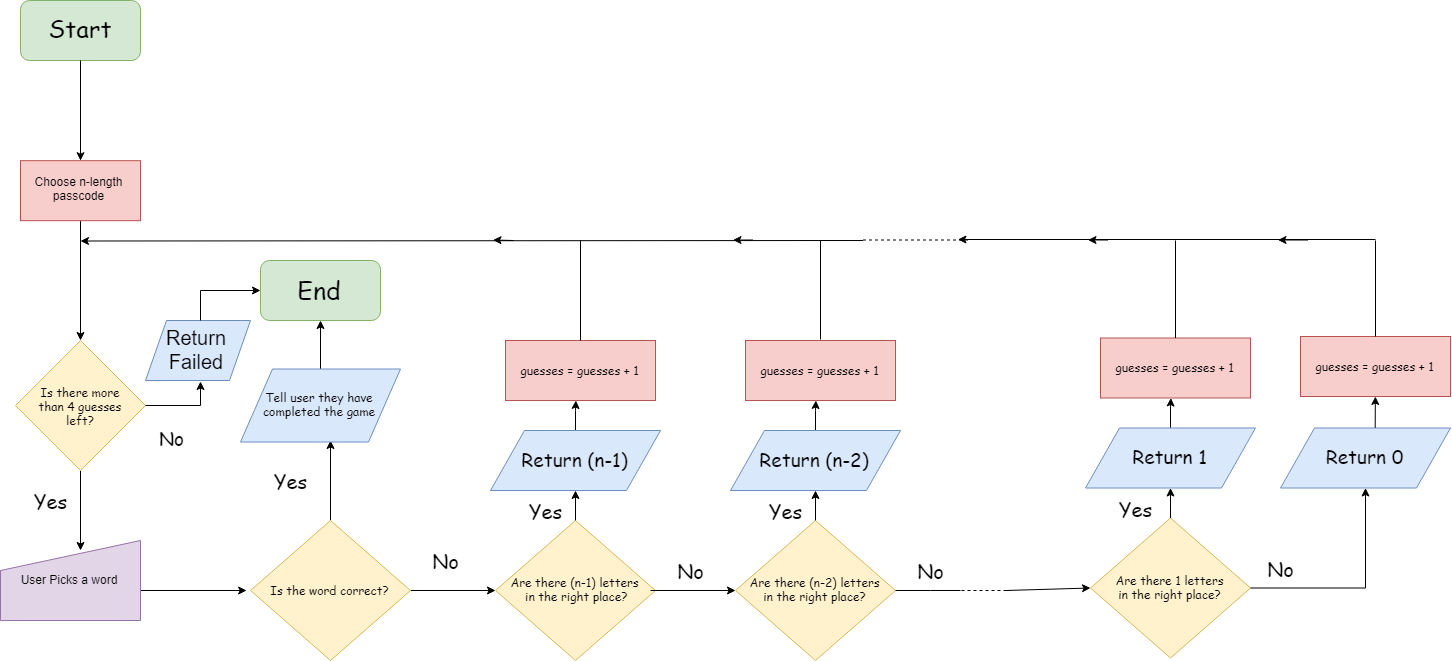

The diagram above was exported from draw.io. Its source (the exported page's mxGraphModel, read from the mxfile embedded in the PNG):
<mxGraphModel dx="2460" dy="1335" grid="1" gridSize="10" guides="1" tooltips="1" connect="1" arrows="1" fold="1" page="1" pageScale="1" pageWidth="1600" pageHeight="900" math="0" shadow="0">
  <root>
    <mxCell id="0" />
    <mxCell id="1" parent="0" />
    <mxCell id="VlEsMEJkE0UExtdVxTi--1" value="" style="edgeStyle=orthogonalEdgeStyle;rounded=0;orthogonalLoop=1;jettySize=auto;html=1;fontFamily=Comic Sans MS;exitX=0.5;exitY=1;exitDx=0;exitDy=0;" edge="1" parent="1" source="VlEsMEJkE0UExtdVxTi--57">
      <mxGeometry relative="1" as="geometry">
        <mxPoint x="95" y="440" as="targetPoint" />
        <mxPoint x="95" y="360" as="sourcePoint" />
      </mxGeometry>
    </mxCell>
    <mxCell id="VlEsMEJkE0UExtdVxTi--2" value="&lt;font style=&quot;font-size: 24px&quot;&gt;Start&lt;/font&gt;" style="rounded=1;whiteSpace=wrap;html=1;fontFamily=Comic Sans MS;fillColor=#d5e8d4;strokeColor=#82b366;" vertex="1" parent="1">
      <mxGeometry x="35" y="100" width="120" height="60" as="geometry" />
    </mxCell>
    <mxCell id="VlEsMEJkE0UExtdVxTi--3" value="" style="edgeStyle=orthogonalEdgeStyle;rounded=0;orthogonalLoop=1;jettySize=auto;html=1;fontFamily=Comic Sans MS;" edge="1" parent="1" source="VlEsMEJkE0UExtdVxTi--4">
      <mxGeometry relative="1" as="geometry">
        <mxPoint x="95" y="650" as="targetPoint" />
      </mxGeometry>
    </mxCell>
    <mxCell id="VlEsMEJkE0UExtdVxTi--4" value="" style="rhombus;whiteSpace=wrap;html=1;fontFamily=Comic Sans MS;fillColor=#fff2cc;strokeColor=#d6b656;" vertex="1" parent="1">
      <mxGeometry x="30" y="440" width="130" height="130" as="geometry" />
    </mxCell>
    <mxCell id="VlEsMEJkE0UExtdVxTi--5" value="Is there more than 4 guesses left?" style="text;html=1;strokeColor=none;fillColor=none;align=center;verticalAlign=middle;whiteSpace=wrap;rounded=0;fontFamily=Comic Sans MS;" vertex="1" parent="1">
      <mxGeometry x="45" y="495" width="100" height="20" as="geometry" />
    </mxCell>
    <mxCell id="VlEsMEJkE0UExtdVxTi--6" value="&lt;font style=&quot;font-size: 19px&quot;&gt;No&lt;/font&gt;" style="text;html=1;strokeColor=none;fillColor=none;align=center;verticalAlign=middle;whiteSpace=wrap;rounded=0;fontFamily=Comic Sans MS;" vertex="1" parent="1">
      <mxGeometry x="166" y="527.5" width="40" height="20" as="geometry" />
    </mxCell>
    <mxCell id="VlEsMEJkE0UExtdVxTi--7" value="" style="endArrow=none;html=1;fontFamily=Comic Sans MS;" edge="1" parent="1">
      <mxGeometry width="50" height="50" relative="1" as="geometry">
        <mxPoint x="160" y="505" as="sourcePoint" />
        <mxPoint x="215" y="505" as="targetPoint" />
      </mxGeometry>
    </mxCell>
    <mxCell id="VlEsMEJkE0UExtdVxTi--9" value="" style="endArrow=classic;html=1;entryX=0;entryY=0.5;entryDx=0;entryDy=0;fontFamily=Comic Sans MS;" edge="1" parent="1" target="VlEsMEJkE0UExtdVxTi--18">
      <mxGeometry width="50" height="50" relative="1" as="geometry">
        <mxPoint x="215" y="390" as="sourcePoint" />
        <mxPoint x="155" y="329.5" as="targetPoint" />
      </mxGeometry>
    </mxCell>
    <mxCell id="VlEsMEJkE0UExtdVxTi--10" value="" style="edgeStyle=orthogonalEdgeStyle;rounded=0;orthogonalLoop=1;jettySize=auto;html=1;fontFamily=Comic Sans MS;" edge="1" parent="1">
      <mxGeometry relative="1" as="geometry">
        <mxPoint x="261.10000000000036" y="690" as="targetPoint" />
        <mxPoint x="150.9000000000001" y="690" as="sourcePoint" />
      </mxGeometry>
    </mxCell>
    <mxCell id="VlEsMEJkE0UExtdVxTi--12" value="" style="edgeStyle=orthogonalEdgeStyle;rounded=0;orthogonalLoop=1;jettySize=auto;html=1;fontFamily=Comic Sans MS;" edge="1" parent="1" source="VlEsMEJkE0UExtdVxTi--14">
      <mxGeometry relative="1" as="geometry">
        <mxPoint x="345" y="540" as="targetPoint" />
      </mxGeometry>
    </mxCell>
    <mxCell id="VlEsMEJkE0UExtdVxTi--13" value="" style="edgeStyle=orthogonalEdgeStyle;rounded=0;orthogonalLoop=1;jettySize=auto;html=1;fontFamily=Comic Sans MS;" edge="1" parent="1" source="VlEsMEJkE0UExtdVxTi--14" target="VlEsMEJkE0UExtdVxTi--15">
      <mxGeometry relative="1" as="geometry" />
    </mxCell>
    <mxCell id="VlEsMEJkE0UExtdVxTi--14" value="Is the word correct?" style="rhombus;whiteSpace=wrap;html=1;fontFamily=Comic Sans MS;fillColor=#fff2cc;strokeColor=#d6b656;" vertex="1" parent="1">
      <mxGeometry x="265" y="620" width="160" height="140" as="geometry" />
    </mxCell>
    <mxCell id="VlEsMEJkE0UExtdVxTi--15" value="Are there (n-1) letters&lt;br&gt;&amp;nbsp;in the right place?" style="rhombus;whiteSpace=wrap;html=1;fontFamily=Comic Sans MS;fillColor=#fff2cc;strokeColor=#d6b656;" vertex="1" parent="1">
      <mxGeometry x="510" y="620" width="160" height="140" as="geometry" />
    </mxCell>
    <mxCell id="VlEsMEJkE0UExtdVxTi--16" value="&lt;font style=&quot;font-size: 20px&quot;&gt;Yes&lt;/font&gt;" style="text;html=1;strokeColor=none;fillColor=none;align=center;verticalAlign=middle;whiteSpace=wrap;rounded=0;fontFamily=Comic Sans MS;" vertex="1" parent="1">
      <mxGeometry x="285" y="570" width="40" height="20" as="geometry" />
    </mxCell>
    <mxCell id="VlEsMEJkE0UExtdVxTi--17" value="&lt;font style=&quot;font-size: 20px&quot;&gt;Yes&lt;/font&gt;" style="text;html=1;strokeColor=none;fillColor=none;align=center;verticalAlign=middle;whiteSpace=wrap;rounded=0;fontFamily=Comic Sans MS;" vertex="1" parent="1">
      <mxGeometry x="45" y="590" width="40" height="20" as="geometry" />
    </mxCell>
    <mxCell id="VlEsMEJkE0UExtdVxTi--18" value="&lt;font style=&quot;font-size: 25px&quot;&gt;End&lt;/font&gt;" style="rounded=1;whiteSpace=wrap;html=1;fontFamily=Comic Sans MS;fillColor=#d5e8d4;strokeColor=#82b366;" vertex="1" parent="1">
      <mxGeometry x="275" y="360" width="120" height="60" as="geometry" />
    </mxCell>
    <mxCell id="VlEsMEJkE0UExtdVxTi--19" value="" style="edgeStyle=orthogonalEdgeStyle;rounded=0;orthogonalLoop=1;jettySize=auto;html=1;fontFamily=Comic Sans MS;" edge="1" parent="1" source="VlEsMEJkE0UExtdVxTi--20">
      <mxGeometry relative="1" as="geometry">
        <mxPoint x="335" y="420" as="targetPoint" />
      </mxGeometry>
    </mxCell>
    <mxCell id="VlEsMEJkE0UExtdVxTi--20" value="Tell user they have completed the game" style="shape=parallelogram;perimeter=parallelogramPerimeter;whiteSpace=wrap;html=1;fontFamily=Comic Sans MS;fillColor=#dae8fc;strokeColor=#6c8ebf;" vertex="1" parent="1">
      <mxGeometry x="255" y="468.5" width="160" height="73" as="geometry" />
    </mxCell>
    <mxCell id="VlEsMEJkE0UExtdVxTi--21" value="" style="edgeStyle=orthogonalEdgeStyle;rounded=0;orthogonalLoop=1;jettySize=auto;html=1;fontFamily=Comic Sans MS;" edge="1" parent="1" source="VlEsMEJkE0UExtdVxTi--22">
      <mxGeometry relative="1" as="geometry">
        <mxPoint x="590.4285714285743" y="500" as="targetPoint" />
      </mxGeometry>
    </mxCell>
    <mxCell id="VlEsMEJkE0UExtdVxTi--22" value="&lt;font style=&quot;font-size: 19px&quot;&gt;Return (n-1)&lt;/font&gt;" style="shape=parallelogram;perimeter=parallelogramPerimeter;whiteSpace=wrap;html=1;fontFamily=Comic Sans MS;fillColor=#dae8fc;strokeColor=#6c8ebf;" vertex="1" parent="1">
      <mxGeometry x="505" y="530" width="170" height="60" as="geometry" />
    </mxCell>
    <mxCell id="VlEsMEJkE0UExtdVxTi--23" value="" style="endArrow=classic;html=1;fontFamily=Comic Sans MS;rounded=0;" edge="1" parent="1">
      <mxGeometry width="50" height="50" relative="1" as="geometry">
        <mxPoint x="877.5" y="340" as="sourcePoint" />
        <mxPoint x="95" y="340.5" as="targetPoint" />
        <Array as="points" />
      </mxGeometry>
    </mxCell>
    <mxCell id="VlEsMEJkE0UExtdVxTi--24" value="" style="endArrow=classic;html=1;fontFamily=Comic Sans MS;" edge="1" parent="1">
      <mxGeometry width="50" height="50" relative="1" as="geometry">
        <mxPoint x="528" y="340" as="sourcePoint" />
        <mxPoint x="507.5" y="339.5" as="targetPoint" />
      </mxGeometry>
    </mxCell>
    <mxCell id="VlEsMEJkE0UExtdVxTi--25" value="" style="edgeStyle=orthogonalEdgeStyle;rounded=0;orthogonalLoop=1;jettySize=auto;html=1;fontFamily=Comic Sans MS;" edge="1" parent="1" target="VlEsMEJkE0UExtdVxTi--26">
      <mxGeometry relative="1" as="geometry">
        <mxPoint x="665" y="690" as="sourcePoint" />
      </mxGeometry>
    </mxCell>
    <mxCell id="VlEsMEJkE0UExtdVxTi--26" value="Are there (n-2) letters&lt;br&gt;in the right place?" style="rhombus;whiteSpace=wrap;html=1;fontFamily=Comic Sans MS;fillColor=#fff2cc;strokeColor=#d6b656;" vertex="1" parent="1">
      <mxGeometry x="750" y="620" width="160" height="140" as="geometry" />
    </mxCell>
    <mxCell id="VlEsMEJkE0UExtdVxTi--27" value="" style="edgeStyle=orthogonalEdgeStyle;rounded=0;orthogonalLoop=1;jettySize=auto;html=1;fontFamily=Comic Sans MS;" edge="1" parent="1" source="VlEsMEJkE0UExtdVxTi--28">
      <mxGeometry relative="1" as="geometry">
        <mxPoint x="830.4285714285725" y="500" as="targetPoint" />
      </mxGeometry>
    </mxCell>
    <mxCell id="VlEsMEJkE0UExtdVxTi--28" value="&lt;font style=&quot;font-size: 19px&quot;&gt;Return (n-2)&lt;/font&gt;" style="shape=parallelogram;perimeter=parallelogramPerimeter;whiteSpace=wrap;html=1;fontFamily=Comic Sans MS;fillColor=#dae8fc;strokeColor=#6c8ebf;" vertex="1" parent="1">
      <mxGeometry x="745" y="530" width="170" height="60" as="geometry" />
    </mxCell>
    <mxCell id="VlEsMEJkE0UExtdVxTi--29" value="" style="endArrow=classic;html=1;fontFamily=Comic Sans MS;" edge="1" parent="1">
      <mxGeometry width="50" height="50" relative="1" as="geometry">
        <mxPoint x="767.5" y="339.5" as="sourcePoint" />
        <mxPoint x="747.5" y="339.5" as="targetPoint" />
      </mxGeometry>
    </mxCell>
    <mxCell id="VlEsMEJkE0UExtdVxTi--30" value="" style="endArrow=classic;html=1;exitX=0.5;exitY=0;exitDx=0;exitDy=0;fontFamily=Comic Sans MS;" edge="1" parent="1" source="VlEsMEJkE0UExtdVxTi--15" target="VlEsMEJkE0UExtdVxTi--22">
      <mxGeometry width="50" height="50" relative="1" as="geometry">
        <mxPoint x="25" y="830" as="sourcePoint" />
        <mxPoint x="585" y="593" as="targetPoint" />
      </mxGeometry>
    </mxCell>
    <mxCell id="VlEsMEJkE0UExtdVxTi--31" value="" style="endArrow=classic;html=1;exitX=0.5;exitY=0;exitDx=0;exitDy=0;entryX=0.5;entryY=1;entryDx=0;entryDy=0;fontFamily=Comic Sans MS;" edge="1" parent="1" source="VlEsMEJkE0UExtdVxTi--26" target="VlEsMEJkE0UExtdVxTi--28">
      <mxGeometry width="50" height="50" relative="1" as="geometry">
        <mxPoint x="599.9999999999998" y="630" as="sourcePoint" />
        <mxPoint x="599.9999999999998" y="600" as="targetPoint" />
      </mxGeometry>
    </mxCell>
    <mxCell id="VlEsMEJkE0UExtdVxTi--32" value="guesses = guesses + 1" style="rounded=0;whiteSpace=wrap;html=1;fontFamily=Comic Sans MS;fillColor=#f8cecc;strokeColor=#b85450;" vertex="1" parent="1">
      <mxGeometry x="760" y="440" width="150" height="60" as="geometry" />
    </mxCell>
    <mxCell id="VlEsMEJkE0UExtdVxTi--33" value="" style="endArrow=none;html=1;exitX=0.5;exitY=0;exitDx=0;exitDy=0;fontFamily=Comic Sans MS;" edge="1" parent="1">
      <mxGeometry width="50" height="50" relative="1" as="geometry">
        <mxPoint x="835" y="439" as="sourcePoint" />
        <mxPoint x="835" y="340" as="targetPoint" />
      </mxGeometry>
    </mxCell>
    <mxCell id="VlEsMEJkE0UExtdVxTi--34" value="guesses = guesses + 1" style="rounded=0;whiteSpace=wrap;html=1;fontFamily=Comic Sans MS;fillColor=#f8cecc;strokeColor=#b85450;" vertex="1" parent="1">
      <mxGeometry x="520" y="440" width="150" height="60" as="geometry" />
    </mxCell>
    <mxCell id="VlEsMEJkE0UExtdVxTi--35" value="" style="endArrow=none;html=1;exitX=0.5;exitY=0;exitDx=0;exitDy=0;fontFamily=Comic Sans MS;" edge="1" parent="1" source="VlEsMEJkE0UExtdVxTi--34">
      <mxGeometry width="50" height="50" relative="1" as="geometry">
        <mxPoint x="25" y="630" as="sourcePoint" />
        <mxPoint x="595" y="340" as="targetPoint" />
      </mxGeometry>
    </mxCell>
    <mxCell id="VlEsMEJkE0UExtdVxTi--36" value="" style="edgeStyle=orthogonalEdgeStyle;rounded=0;orthogonalLoop=1;jettySize=auto;html=1;fontFamily=Comic Sans MS;entryX=0;entryY=0.5;entryDx=0;entryDy=0;" edge="1" parent="1" target="VlEsMEJkE0UExtdVxTi--37">
      <mxGeometry relative="1" as="geometry">
        <mxPoint x="1020" y="689.5" as="sourcePoint" />
        <mxPoint x="1100" y="689" as="targetPoint" />
        <Array as="points">
          <mxPoint x="1105" y="689" />
        </Array>
      </mxGeometry>
    </mxCell>
    <mxCell id="VlEsMEJkE0UExtdVxTi--37" value="Are there 1 letters&lt;br&gt;in the right place?" style="rhombus;whiteSpace=wrap;html=1;fontFamily=Comic Sans MS;fillColor=#fff2cc;strokeColor=#d6b656;" vertex="1" parent="1">
      <mxGeometry x="1105" y="617.5" width="160" height="140" as="geometry" />
    </mxCell>
    <mxCell id="VlEsMEJkE0UExtdVxTi--38" value="" style="edgeStyle=orthogonalEdgeStyle;rounded=0;orthogonalLoop=1;jettySize=auto;html=1;fontFamily=Comic Sans MS;" edge="1" parent="1" source="VlEsMEJkE0UExtdVxTi--39">
      <mxGeometry relative="1" as="geometry">
        <mxPoint x="1185.4285714285725" y="497.5" as="targetPoint" />
      </mxGeometry>
    </mxCell>
    <mxCell id="VlEsMEJkE0UExtdVxTi--39" value="&lt;font style=&quot;font-size: 19px&quot;&gt;Return 1&lt;/font&gt;" style="shape=parallelogram;perimeter=parallelogramPerimeter;whiteSpace=wrap;html=1;fontFamily=Comic Sans MS;fillColor=#dae8fc;strokeColor=#6c8ebf;" vertex="1" parent="1">
      <mxGeometry x="1100" y="527.5" width="170" height="60" as="geometry" />
    </mxCell>
    <mxCell id="VlEsMEJkE0UExtdVxTi--40" value="" style="endArrow=classic;html=1;fontFamily=Comic Sans MS;" edge="1" parent="1">
      <mxGeometry width="50" height="50" relative="1" as="geometry">
        <mxPoint x="1122.5" y="339.5" as="sourcePoint" />
        <mxPoint x="1102.5" y="339.5" as="targetPoint" />
      </mxGeometry>
    </mxCell>
    <mxCell id="VlEsMEJkE0UExtdVxTi--41" value="" style="endArrow=classic;html=1;exitX=0.5;exitY=0;exitDx=0;exitDy=0;entryX=0.5;entryY=1;entryDx=0;entryDy=0;fontFamily=Comic Sans MS;" edge="1" parent="1" source="VlEsMEJkE0UExtdVxTi--37" target="VlEsMEJkE0UExtdVxTi--39">
      <mxGeometry width="50" height="50" relative="1" as="geometry">
        <mxPoint x="954.9999999999998" y="627.5" as="sourcePoint" />
        <mxPoint x="954.9999999999998" y="597.5" as="targetPoint" />
      </mxGeometry>
    </mxCell>
    <mxCell id="VlEsMEJkE0UExtdVxTi--42" value="guesses = guesses + 1" style="rounded=0;whiteSpace=wrap;html=1;fontFamily=Comic Sans MS;fillColor=#f8cecc;strokeColor=#b85450;" vertex="1" parent="1">
      <mxGeometry x="1115" y="437.5" width="150" height="60" as="geometry" />
    </mxCell>
    <mxCell id="VlEsMEJkE0UExtdVxTi--43" value="" style="endArrow=none;html=1;exitX=0.5;exitY=0;exitDx=0;exitDy=0;fontFamily=Comic Sans MS;" edge="1" parent="1" source="VlEsMEJkE0UExtdVxTi--42">
      <mxGeometry width="50" height="50" relative="1" as="geometry">
        <mxPoint x="380" y="627.5" as="sourcePoint" />
        <mxPoint x="1190" y="340" as="targetPoint" />
      </mxGeometry>
    </mxCell>
    <mxCell id="VlEsMEJkE0UExtdVxTi--44" value="" style="edgeStyle=orthogonalEdgeStyle;rounded=0;orthogonalLoop=1;jettySize=auto;html=1;entryX=0.5;entryY=1;entryDx=0;entryDy=0;fontFamily=Comic Sans MS;" edge="1" parent="1" target="VlEsMEJkE0UExtdVxTi--45">
      <mxGeometry relative="1" as="geometry">
        <mxPoint x="1265" y="687.5" as="sourcePoint" />
        <mxPoint x="1350" y="687.5" as="targetPoint" />
      </mxGeometry>
    </mxCell>
    <mxCell id="VlEsMEJkE0UExtdVxTi--45" value="&lt;font style=&quot;font-size: 19px&quot;&gt;Return 0&lt;/font&gt;" style="shape=parallelogram;perimeter=parallelogramPerimeter;whiteSpace=wrap;html=1;fontFamily=Comic Sans MS;fillColor=#dae8fc;strokeColor=#6c8ebf;" vertex="1" parent="1">
      <mxGeometry x="1295" y="527.5" width="170" height="60" as="geometry" />
    </mxCell>
    <mxCell id="VlEsMEJkE0UExtdVxTi--46" value="" style="endArrow=classic;html=1;fontFamily=Comic Sans MS;" edge="1" parent="1">
      <mxGeometry width="50" height="50" relative="1" as="geometry">
        <mxPoint x="1322.5" y="339.5" as="sourcePoint" />
        <mxPoint x="1292.5" y="339.5" as="targetPoint" />
        <Array as="points" />
      </mxGeometry>
    </mxCell>
    <mxCell id="VlEsMEJkE0UExtdVxTi--47" value="guesses = guesses + 1" style="rounded=0;whiteSpace=wrap;html=1;fontFamily=Comic Sans MS;fillColor=#f8cecc;strokeColor=#b85450;" vertex="1" parent="1">
      <mxGeometry x="1315" y="436" width="150" height="60" as="geometry" />
    </mxCell>
    <mxCell id="VlEsMEJkE0UExtdVxTi--48" value="" style="endArrow=none;html=1;exitX=0.5;exitY=0;exitDx=0;exitDy=0;fontFamily=Comic Sans MS;" edge="1" parent="1" source="VlEsMEJkE0UExtdVxTi--47">
      <mxGeometry width="50" height="50" relative="1" as="geometry">
        <mxPoint x="625" y="627.5" as="sourcePoint" />
        <mxPoint x="1390" y="340" as="targetPoint" />
      </mxGeometry>
    </mxCell>
    <mxCell id="VlEsMEJkE0UExtdVxTi--49" value="&lt;font style=&quot;font-size: 20px&quot;&gt;No&lt;/font&gt;" style="text;html=1;strokeColor=none;fillColor=none;align=center;verticalAlign=middle;whiteSpace=wrap;rounded=0;fontFamily=Comic Sans MS;" vertex="1" parent="1">
      <mxGeometry x="440" y="650" width="40" height="20" as="geometry" />
    </mxCell>
    <mxCell id="VlEsMEJkE0UExtdVxTi--50" value="&lt;font style=&quot;font-size: 20px&quot;&gt;Yes&lt;/font&gt;" style="text;html=1;strokeColor=none;fillColor=none;align=center;verticalAlign=middle;whiteSpace=wrap;rounded=0;fontFamily=Comic Sans MS;" vertex="1" parent="1">
      <mxGeometry x="540" y="600" width="40" height="20" as="geometry" />
    </mxCell>
    <mxCell id="VlEsMEJkE0UExtdVxTi--51" value="&lt;font style=&quot;font-size: 20px&quot;&gt;No&lt;/font&gt;" style="text;html=1;strokeColor=none;fillColor=none;align=center;verticalAlign=middle;whiteSpace=wrap;rounded=0;fontFamily=Comic Sans MS;" vertex="1" parent="1">
      <mxGeometry x="685" y="660" width="40" height="20" as="geometry" />
    </mxCell>
    <mxCell id="VlEsMEJkE0UExtdVxTi--52" value="&lt;font style=&quot;font-size: 20px&quot;&gt;Yes&lt;/font&gt;" style="text;html=1;strokeColor=none;fillColor=none;align=center;verticalAlign=middle;whiteSpace=wrap;rounded=0;fontFamily=Comic Sans MS;" vertex="1" parent="1">
      <mxGeometry x="780" y="600" width="40" height="20" as="geometry" />
    </mxCell>
    <mxCell id="VlEsMEJkE0UExtdVxTi--53" value="&lt;font style=&quot;font-size: 20px&quot;&gt;No&lt;/font&gt;" style="text;html=1;strokeColor=none;fillColor=none;align=center;verticalAlign=middle;whiteSpace=wrap;rounded=0;fontFamily=Comic Sans MS;" vertex="1" parent="1">
      <mxGeometry x="925" y="660" width="40" height="20" as="geometry" />
    </mxCell>
    <mxCell id="VlEsMEJkE0UExtdVxTi--54" value="&lt;font style=&quot;font-size: 20px&quot;&gt;Yes&lt;/font&gt;" style="text;html=1;strokeColor=none;fillColor=none;align=center;verticalAlign=middle;whiteSpace=wrap;rounded=0;fontFamily=Comic Sans MS;" vertex="1" parent="1">
      <mxGeometry x="1130" y="597.5" width="40" height="20" as="geometry" />
    </mxCell>
    <mxCell id="VlEsMEJkE0UExtdVxTi--55" value="&lt;font style=&quot;font-size: 20px&quot;&gt;No&lt;/font&gt;" style="text;html=1;strokeColor=none;fillColor=none;align=center;verticalAlign=middle;whiteSpace=wrap;rounded=0;fontFamily=Comic Sans MS;" vertex="1" parent="1">
      <mxGeometry x="1275" y="657.5" width="40" height="20" as="geometry" />
    </mxCell>
    <mxCell id="VlEsMEJkE0UExtdVxTi--56" value="" style="endArrow=classic;html=1;fontFamily=Comic Sans MS;exitX=0.557;exitY=-0.003;exitDx=0;exitDy=0;exitPerimeter=0;" edge="1" parent="1" source="VlEsMEJkE0UExtdVxTi--45" target="VlEsMEJkE0UExtdVxTi--47">
      <mxGeometry width="50" height="50" relative="1" as="geometry">
        <mxPoint x="700" y="827.5" as="sourcePoint" />
        <mxPoint x="750" y="777.5" as="targetPoint" />
      </mxGeometry>
    </mxCell>
    <mxCell id="VlEsMEJkE0UExtdVxTi--57" value="Choose n-length passcode" style="rounded=0;whiteSpace=wrap;html=1;fillColor=#f8cecc;strokeColor=#b85450;" vertex="1" parent="1">
      <mxGeometry x="35" y="260.18966359105605" width="120" height="60" as="geometry" />
    </mxCell>
    <mxCell id="VlEsMEJkE0UExtdVxTi--58" value="" style="endArrow=classic;html=1;entryX=0.5;entryY=0;entryDx=0;entryDy=0;exitX=0.5;exitY=1;exitDx=0;exitDy=0;" edge="1" parent="1" source="VlEsMEJkE0UExtdVxTi--2" target="VlEsMEJkE0UExtdVxTi--57">
      <mxGeometry width="50" height="50" relative="1" as="geometry">
        <mxPoint x="95" y="225.5862321524785" as="sourcePoint" />
        <mxPoint x="145" y="175.5862321524785" as="targetPoint" />
        <Array as="points" />
      </mxGeometry>
    </mxCell>
    <mxCell id="VlEsMEJkE0UExtdVxTi--59" value="" style="endArrow=none;html=1;" edge="1" parent="1">
      <mxGeometry width="50" height="50" relative="1" as="geometry">
        <mxPoint x="910" y="690" as="sourcePoint" />
        <mxPoint x="975" y="690" as="targetPoint" />
        <Array as="points">
          <mxPoint x="955" y="690" />
        </Array>
      </mxGeometry>
    </mxCell>
    <mxCell id="VlEsMEJkE0UExtdVxTi--60" value="" style="endArrow=none;dashed=1;html=1;" edge="1" parent="1">
      <mxGeometry width="50" height="50" relative="1" as="geometry">
        <mxPoint x="940" y="690" as="sourcePoint" />
        <mxPoint x="1025" y="690" as="targetPoint" />
      </mxGeometry>
    </mxCell>
    <mxCell id="VlEsMEJkE0UExtdVxTi--61" value="" style="endArrow=none;dashed=1;html=1;" edge="1" parent="1">
      <mxGeometry width="50" height="50" relative="1" as="geometry">
        <mxPoint x="877.5" y="339.5" as="sourcePoint" />
        <mxPoint x="982.5" y="339.5" as="targetPoint" />
      </mxGeometry>
    </mxCell>
    <mxCell id="VlEsMEJkE0UExtdVxTi--62" value="" style="endArrow=classic;html=1;" edge="1" parent="1">
      <mxGeometry width="50" height="50" relative="1" as="geometry">
        <mxPoint x="1390" y="339" as="sourcePoint" />
        <mxPoint x="972.5" y="339" as="targetPoint" />
      </mxGeometry>
    </mxCell>
    <mxCell id="VlEsMEJkE0UExtdVxTi--63" value="&lt;font style=&quot;font-size: 20px&quot;&gt;Return Failed&lt;/font&gt;" style="shape=parallelogram;perimeter=parallelogramPerimeter;whiteSpace=wrap;html=1;fillColor=#dae8fc;strokeColor=#6c8ebf;" vertex="1" parent="1">
      <mxGeometry x="160" y="420" width="105" height="60" as="geometry" />
    </mxCell>
    <mxCell id="VlEsMEJkE0UExtdVxTi--64" value="" style="endArrow=classic;html=1;" edge="1" parent="1">
      <mxGeometry width="50" height="50" relative="1" as="geometry">
        <mxPoint x="215" y="505" as="sourcePoint" />
        <mxPoint x="215" y="481" as="targetPoint" />
      </mxGeometry>
    </mxCell>
    <mxCell id="VlEsMEJkE0UExtdVxTi--65" value="" style="endArrow=none;html=1;" edge="1" parent="1">
      <mxGeometry width="50" height="50" relative="1" as="geometry">
        <mxPoint x="215" y="420" as="sourcePoint" />
        <mxPoint x="215" y="390" as="targetPoint" />
      </mxGeometry>
    </mxCell>
    <mxCell id="VlEsMEJkE0UExtdVxTi--66" value="User Picks a word" style="shape=manualInput;whiteSpace=wrap;html=1;fillColor=#e1d5e7;strokeColor=#9673a6;" vertex="1" parent="1">
      <mxGeometry x="15" y="640" width="140" height="80" as="geometry" />
    </mxCell>
  </root>
</mxGraphModel>